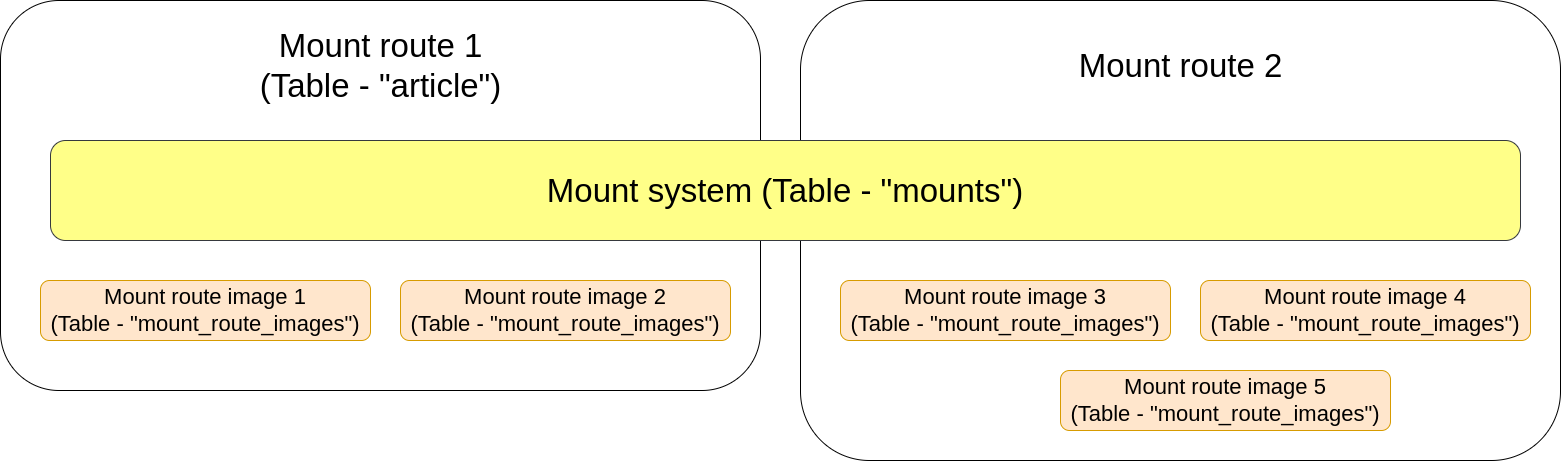

The diagram above was exported from draw.io. Its source (the exported page's mxGraphModel, read from the mxfile embedded in the PNG):
<mxGraphModel dx="868" dy="427" grid="1" gridSize="10" guides="1" tooltips="1" connect="1" arrows="1" fold="1" page="1" pageScale="1" pageWidth="827" pageHeight="1169" math="0" shadow="0">
  <root>
    <mxCell id="0" />
    <mxCell id="1" parent="0" />
    <mxCell id="IIyulSKj8pnxDdOcgSCy-2" value="" style="rounded=1;whiteSpace=wrap;html=1;" parent="1" vertex="1">
      <mxGeometry x="40" y="130" width="760" height="390" as="geometry" />
    </mxCell>
    <mxCell id="IIyulSKj8pnxDdOcgSCy-4" value="&lt;font style=&quot;font-size: 22px;&quot;&gt;Mount route image 1&lt;br&gt;(Table - &quot;mount_route_images&quot;)&lt;/font&gt;" style="rounded=1;whiteSpace=wrap;html=1;fillColor=#ffe6cc;strokeColor=#d79b00;" parent="1" vertex="1">
      <mxGeometry x="80" y="410" width="330" height="60" as="geometry" />
    </mxCell>
    <mxCell id="IIyulSKj8pnxDdOcgSCy-7" value="" style="rounded=1;whiteSpace=wrap;html=1;" parent="1" vertex="1">
      <mxGeometry x="840" y="130" width="760" height="460" as="geometry" />
    </mxCell>
    <mxCell id="IIyulSKj8pnxDdOcgSCy-12" value="&lt;font style=&quot;font-size: 33px;&quot;&gt;Mount system (Table - &quot;mounts&quot;)&lt;/font&gt;" style="rounded=1;whiteSpace=wrap;html=1;fillColor=#ffff88;strokeColor=#36393d;" parent="1" vertex="1">
      <mxGeometry x="90" y="270" width="1470" height="100" as="geometry" />
    </mxCell>
    <mxCell id="IIyulSKj8pnxDdOcgSCy-15" value="Mount route 1&lt;br&gt;(Table - &quot;article&quot;)" style="text;html=1;resizable=0;autosize=1;align=center;verticalAlign=middle;points=[];fillColor=none;strokeColor=none;rounded=0;fontSize=33;" parent="1" vertex="1">
      <mxGeometry x="290" y="150" width="260" height="90" as="geometry" />
    </mxCell>
    <mxCell id="IIyulSKj8pnxDdOcgSCy-16" value="Mount route 2" style="text;html=1;resizable=0;autosize=1;align=center;verticalAlign=middle;points=[];fillColor=none;strokeColor=none;rounded=0;fontSize=33;" parent="1" vertex="1">
      <mxGeometry x="1110" y="170" width="220" height="50" as="geometry" />
    </mxCell>
    <mxCell id="IIyulSKj8pnxDdOcgSCy-17" value="&lt;font style=&quot;font-size: 22px;&quot;&gt;Mount route image 2&lt;br&gt;(Table - &quot;mount_route_images&quot;)&lt;/font&gt;" style="rounded=1;whiteSpace=wrap;html=1;fillColor=#ffe6cc;strokeColor=#d79b00;" parent="1" vertex="1">
      <mxGeometry x="440" y="410" width="330" height="60" as="geometry" />
    </mxCell>
    <mxCell id="IIyulSKj8pnxDdOcgSCy-18" value="&lt;font style=&quot;font-size: 22px;&quot;&gt;Mount route image 3&lt;br&gt;(Table - &quot;mount_route_images&quot;)&lt;/font&gt;" style="rounded=1;whiteSpace=wrap;html=1;fillColor=#ffe6cc;strokeColor=#d79b00;" parent="1" vertex="1">
      <mxGeometry x="880" y="410" width="330" height="60" as="geometry" />
    </mxCell>
    <mxCell id="IIyulSKj8pnxDdOcgSCy-19" value="&lt;font style=&quot;font-size: 22px;&quot;&gt;Mount route image 4&lt;br&gt;(Table - &quot;mount_route_images&quot;)&lt;/font&gt;" style="rounded=1;whiteSpace=wrap;html=1;fillColor=#ffe6cc;strokeColor=#d79b00;" parent="1" vertex="1">
      <mxGeometry x="1240" y="410" width="330" height="60" as="geometry" />
    </mxCell>
    <mxCell id="IIyulSKj8pnxDdOcgSCy-20" value="&lt;font style=&quot;font-size: 22px;&quot;&gt;Mount route image 5&lt;br&gt;(Table - &quot;mount_route_images&quot;)&lt;/font&gt;" style="rounded=1;whiteSpace=wrap;html=1;fillColor=#ffe6cc;strokeColor=#d79b00;" parent="1" vertex="1">
      <mxGeometry x="1100" y="500" width="330" height="60" as="geometry" />
    </mxCell>
  </root>
</mxGraphModel>